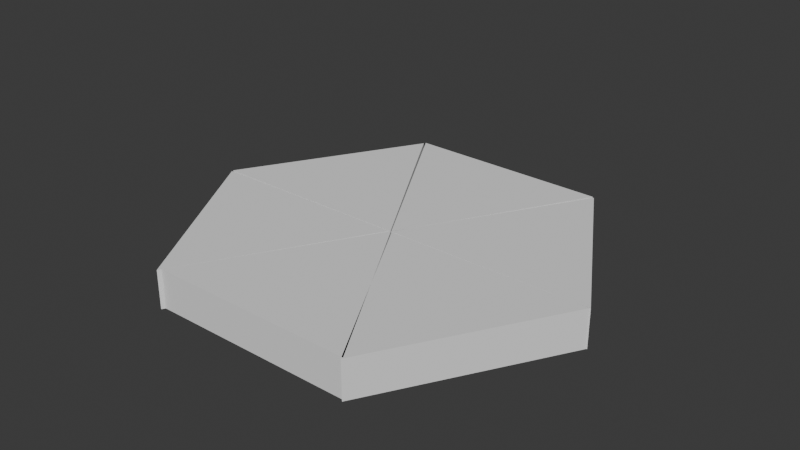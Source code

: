 # Source: HexagonDoor.blend  (saved by Blender 4.4.32; exported with 4.5.12 LTS)
import bpy
from mathutils import Matrix  # noqa: F401  (used for matrix-valued properties, if any)

bpy.ops.wm.read_factory_settings(use_empty=True)
scene = bpy.context.scene
scene.name = 'Scene'

# ---- collections
col_collection = bpy.data.collections.new('Collection'); scene.collection.children.link(col_collection)

# ---- world
world_world = bpy.data.worlds.new('World'); scene.world = world_world
world_world.use_nodes = True; world_world.node_tree.nodes.clear()
_N = world_world.node_tree.nodes; _L = world_world.node_tree.links
n0 = _N.new('ShaderNodeOutputWorld'); n0.name = 'World Output'; n0.location = (300, 300)
n1 = _N.new('ShaderNodeBackground'); n1.name = 'Background'; n1.location = (10, 300)
n1.inputs[0].default_value = (0.05088, 0.05088, 0.05088, 1.0)
_L.new(n1.outputs[0], n0.inputs[0])
n0.is_active_output = True
world_world.color = (0.05088, 0.05088, 0.05088)
world_world.sun_shadow_jitter_overblur = 0.0

# ---- meshes
me_cylinder_001 = bpy.data.meshes.new('Cylinder.001')
me_cylinder_001.from_pydata([(0.0, 0.9798, -0.1602), (0.0, 0.9798, 0.1602), (0.8599, -0.4899, -0.1602), (0.8599, -0.4899, 0.1602), (-0.8599, -0.4899, -0.1602), (-0.8599, -0.4899, 0.1602)], [], [(0, 1, 3, 2), (2, 3, 5, 4), (3, 1, 5), (4, 5, 1, 0), (0, 2, 4)])
_uv = me_cylinder_001.uv_layers.new(name='UVMap')
_uv.uv.foreach_set('vector', [1.0, 0.5, 1.0, 1.0, 0.6667, 1.0, 0.6667, 0.5, 0.6667, 0.5, 0.6667, 1.0, 0.3333, 1.0, 0.3333, 0.5, 0.4578, 0.13, 0.25, 0.49, 0.04215, 0.13, 0.3333, 0.5, 0.3333, 1.0, -5.96e-08, 1.0, -5.96e-08, 0.5, 0.75, 0.49, 0.9578, 0.13, 0.5422, 0.13])
me_cylinder_001.update()
me_cylinder_003 = bpy.data.meshes.new('Cylinder.003')
me_cylinder_003.from_pydata([(0.0, 0.9798, -0.1602), (0.0, 0.9798, 0.1602), (0.8599, -0.4899, -0.1602), (0.8599, -0.4899, 0.1602), (-0.8599, -0.4899, -0.1602), (-0.8599, -0.4899, 0.1602)], [], [(0, 1, 3, 2), (2, 3, 5, 4), (3, 1, 5), (4, 5, 1, 0), (0, 2, 4)])
_uv = me_cylinder_003.uv_layers.new(name='UVMap')
_uv.uv.foreach_set('vector', [1.0, 0.5, 1.0, 1.0, 0.6667, 1.0, 0.6667, 0.5, 0.6667, 0.5, 0.6667, 1.0, 0.3333, 1.0, 0.3333, 0.5, 0.4578, 0.13, 0.25, 0.49, 0.04215, 0.13, 0.3333, 0.5, 0.3333, 1.0, -5.96e-08, 1.0, -5.96e-08, 0.5, 0.75, 0.49, 0.9578, 0.13, 0.5422, 0.13])
me_cylinder_003.update()
me_cylinder_004 = bpy.data.meshes.new('Cylinder.004')
me_cylinder_004.from_pydata([(0.0, 0.9798, -0.1602), (0.0, 0.9798, 0.1602), (0.8599, -0.4899, -0.1602), (0.8599, -0.4899, 0.1602), (-0.8599, -0.4899, -0.1602), (-0.8599, -0.4899, 0.1602)], [], [(0, 1, 3, 2), (2, 3, 5, 4), (3, 1, 5), (4, 5, 1, 0), (0, 2, 4)])
_uv = me_cylinder_004.uv_layers.new(name='UVMap')
_uv.uv.foreach_set('vector', [1.0, 0.5, 1.0, 1.0, 0.6667, 1.0, 0.6667, 0.5, 0.6667, 0.5, 0.6667, 1.0, 0.3333, 1.0, 0.3333, 0.5, 0.4578, 0.13, 0.25, 0.49, 0.04215, 0.13, 0.3333, 0.5, 0.3333, 1.0, -5.96e-08, 1.0, -5.96e-08, 0.5, 0.75, 0.49, 0.9578, 0.13, 0.5422, 0.13])
me_cylinder_004.update()
me_cylinder_005 = bpy.data.meshes.new('Cylinder.005')
me_cylinder_005.from_pydata([(0.0, 0.9798, -0.1602), (0.0, 0.9798, 0.1602), (0.8599, -0.4899, -0.1602), (0.8599, -0.4899, 0.1602), (-0.8599, -0.4899, -0.1602), (-0.8599, -0.4899, 0.1602)], [], [(0, 1, 3, 2), (2, 3, 5, 4), (3, 1, 5), (4, 5, 1, 0), (0, 2, 4)])
_uv = me_cylinder_005.uv_layers.new(name='UVMap')
_uv.uv.foreach_set('vector', [1.0, 0.5, 1.0, 1.0, 0.6667, 1.0, 0.6667, 0.5, 0.6667, 0.5, 0.6667, 1.0, 0.3333, 1.0, 0.3333, 0.5, 0.4578, 0.13, 0.25, 0.49, 0.04215, 0.13, 0.3333, 0.5, 0.3333, 1.0, -5.96e-08, 1.0, -5.96e-08, 0.5, 0.75, 0.49, 0.9578, 0.13, 0.5422, 0.13])
me_cylinder_005.update()
me_cylinder_006 = bpy.data.meshes.new('Cylinder.006')
me_cylinder_006.from_pydata([(0.0, 0.9798, -0.1602), (0.0, 0.9798, 0.1602), (0.8599, -0.4899, -0.1602), (0.8599, -0.4899, 0.1602), (-0.8599, -0.4899, -0.1602), (-0.8599, -0.4899, 0.1602)], [], [(0, 1, 3, 2), (2, 3, 5, 4), (3, 1, 5), (4, 5, 1, 0), (0, 2, 4)])
_uv = me_cylinder_006.uv_layers.new(name='UVMap')
_uv.uv.foreach_set('vector', [1.0, 0.5, 1.0, 1.0, 0.6667, 1.0, 0.6667, 0.5, 0.6667, 0.5, 0.6667, 1.0, 0.3333, 1.0, 0.3333, 0.5, 0.4578, 0.13, 0.25, 0.49, 0.04215, 0.13, 0.3333, 0.5, 0.3333, 1.0, -5.96e-08, 1.0, -5.96e-08, 0.5, 0.75, 0.49, 0.9578, 0.13, 0.5422, 0.13])
me_cylinder_006.update()
me_cylinder_007 = bpy.data.meshes.new('Cylinder.007')
me_cylinder_007.from_pydata([(0.0, 0.9798, -0.1602), (0.0, 0.9798, 0.1602), (0.8599, -0.4899, -0.1602), (0.8599, -0.4899, 0.1602), (-0.8599, -0.4899, -0.1602), (-0.8599, -0.4899, 0.1602)], [], [(0, 1, 3, 2), (2, 3, 5, 4), (3, 1, 5), (4, 5, 1, 0), (0, 2, 4)])
_uv = me_cylinder_007.uv_layers.new(name='UVMap')
_uv.uv.foreach_set('vector', [1.0, 0.5, 1.0, 1.0, 0.6667, 1.0, 0.6667, 0.5, 0.6667, 0.5, 0.6667, 1.0, 0.3333, 1.0, 0.3333, 0.5, 0.4578, 0.13, 0.25, 0.49, 0.04215, 0.13, 0.3333, 0.5, 0.3333, 1.0, -5.96e-08, 1.0, -5.96e-08, 0.5, 0.75, 0.49, 0.9578, 0.13, 0.5422, 0.13])
me_cylinder_007.update()

# ---- objects
ob_cylinder = bpy.data.objects.new('Cylinder', me_cylinder_001)
ob_cylinder_002 = bpy.data.objects.new('Cylinder.002', me_cylinder_003)
ob_cylinder_001 = bpy.data.objects.new('Cylinder.001', me_cylinder_004)
ob_cylinder_003 = bpy.data.objects.new('Cylinder.003', me_cylinder_005)
ob_cylinder_004 = bpy.data.objects.new('Cylinder.004', me_cylinder_006)
ob_cylinder_005 = bpy.data.objects.new('Cylinder.005', me_cylinder_007)

# ---- transforms, parenting, visibility, modifiers, constraints
ob_cylinder.location = (-0.005191, -0.004074, 0.1602)
ob_cylinder_002.location = (-0.8699, 0.4942, 0.1602)
ob_cylinder_002.rotation_euler = (0.0, -0.0, -1.047)
ob_cylinder_001.location = (-1.733, -0.004074, 0.1602)
ob_cylinder_003.location = (-0.8699, -1.474, 0.1602)
ob_cylinder_004.location = (-1.741, -1.003, 0.1602)
ob_cylinder_004.rotation_euler = (0.0, -0.0, 1.047)
ob_cylinder_005.location = (-0.005963, -0.9929, 0.1602)
ob_cylinder_005.rotation_euler = (0.0, -0.0, 1.047)

# ---- collection membership
col_collection.objects.link(ob_cylinder)
col_collection.objects.link(ob_cylinder_002)
col_collection.objects.link(ob_cylinder_001)
col_collection.objects.link(ob_cylinder_003)
col_collection.objects.link(ob_cylinder_004)
col_collection.objects.link(ob_cylinder_005)

# ---- scene / render settings (as saved in the file)
scene.frame_start = 1; scene.frame_end = 250; scene.frame_set(1)
scene.render.engine = 'BLENDER_EEVEE_NEXT'
bpy.context.view_layer.update()

# ---- added for rendering (the .blend has no active camera and no usable light): camera, sun
cam_auto = bpy.data.cameras.new('AutoCamera')
cam_auto.lens = 50.0
cam_auto.sensor_width = 36.0
cam_auto.clip_end = 1000.0
ob_auto_camera = bpy.data.objects.new('AutoCamera', cam_auto)
scene.collection.objects.link(ob_auto_camera)
ob_auto_camera.location = (3.89707, -6.10752, 4.14377)
ob_auto_camera.rotation_euler = (1.09748, -7.21219e-08, 0.694738)
scene.camera = ob_auto_camera
light_auto_sun = bpy.data.lights.new('AutoSun', 'SUN')
light_auto_sun.energy = 3.0
light_auto_sun.angle = 0.0523599
ob_auto_sun = bpy.data.objects.new('AutoSun', light_auto_sun)
scene.collection.objects.link(ob_auto_sun)
ob_auto_sun.rotation_euler = (0.872665, 0.174533, 0.523599)
bpy.context.view_layer.update()
